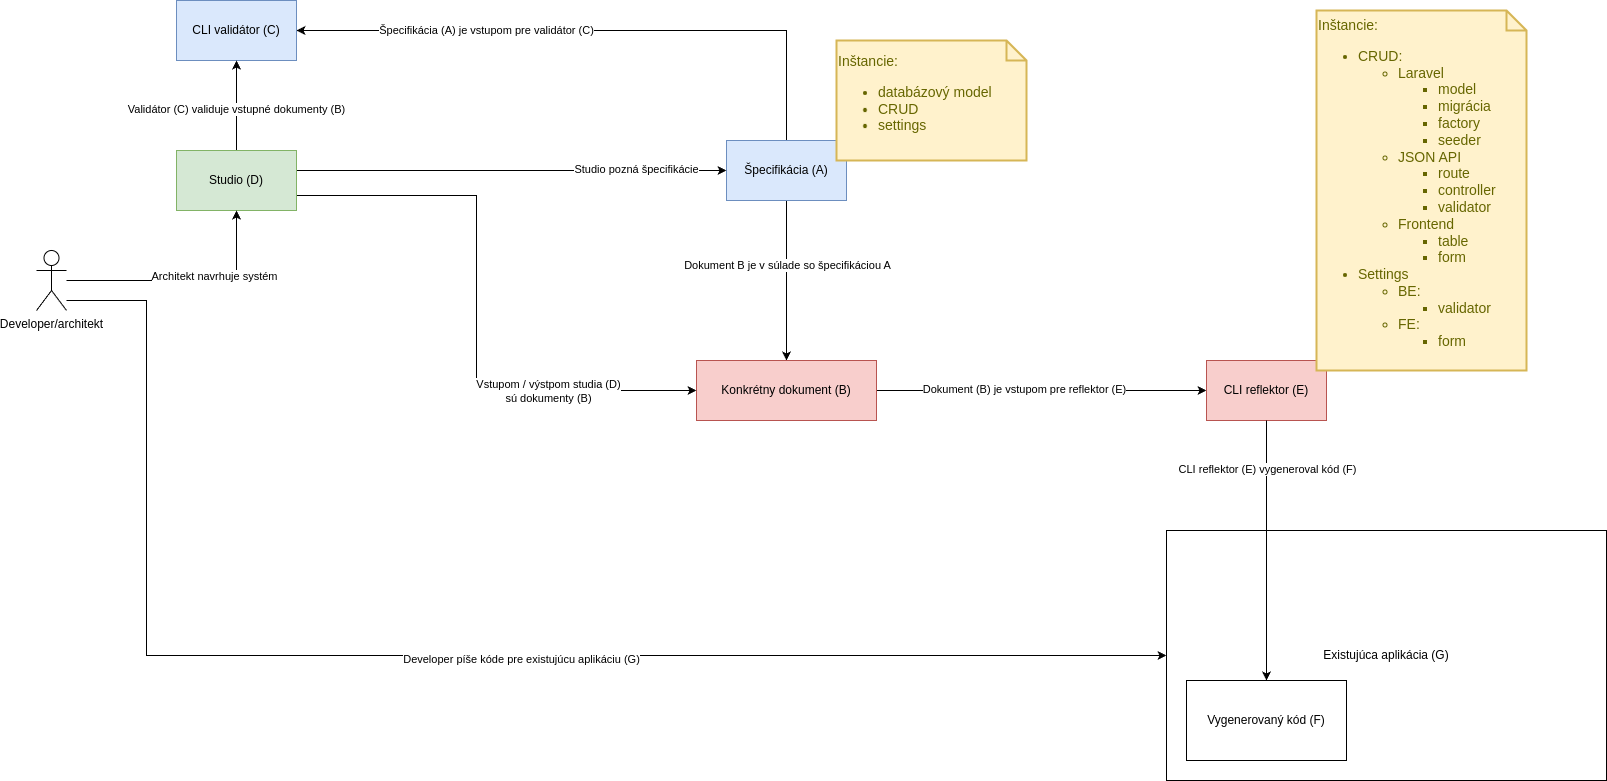

The diagram above was exported from draw.io. Its source (the exported page's mxGraphModel, read from the mxfile embedded in the PNG):
<mxGraphModel dx="3600" dy="2322" grid="1" gridSize="10" guides="1" tooltips="1" connect="1" arrows="1" fold="1" page="1" pageScale="1" pageWidth="827" pageHeight="1169" math="0" shadow="0">
  <root>
    <mxCell id="0" />
    <mxCell id="1" parent="0" />
    <mxCell id="LvjURrPGczvRHDhS5Xk9-12" style="edgeStyle=orthogonalEdgeStyle;rounded=0;orthogonalLoop=1;jettySize=auto;html=1;entryX=0.5;entryY=0;entryDx=0;entryDy=0;" edge="1" parent="1" source="LvjURrPGczvRHDhS5Xk9-1" target="LvjURrPGczvRHDhS5Xk9-2">
      <mxGeometry relative="1" as="geometry" />
    </mxCell>
    <mxCell id="LvjURrPGczvRHDhS5Xk9-13" value="Dokument B je v súlade so špecifikáciou A" style="edgeLabel;html=1;align=center;verticalAlign=middle;resizable=0;points=[];" vertex="1" connectable="0" parent="LvjURrPGczvRHDhS5Xk9-12">
      <mxGeometry x="-0.2" relative="1" as="geometry">
        <mxPoint as="offset" />
      </mxGeometry>
    </mxCell>
    <mxCell id="LvjURrPGczvRHDhS5Xk9-27" style="edgeStyle=orthogonalEdgeStyle;rounded=0;orthogonalLoop=1;jettySize=auto;html=1;entryX=1;entryY=0.5;entryDx=0;entryDy=0;" edge="1" parent="1" source="LvjURrPGczvRHDhS5Xk9-1" target="LvjURrPGczvRHDhS5Xk9-3">
      <mxGeometry relative="1" as="geometry">
        <Array as="points">
          <mxPoint x="-90" y="-180" />
        </Array>
      </mxGeometry>
    </mxCell>
    <mxCell id="LvjURrPGczvRHDhS5Xk9-28" value="Špecifikácia (A) je vstupom pre validátor (C)" style="edgeLabel;html=1;align=center;verticalAlign=middle;resizable=0;points=[];" vertex="1" connectable="0" parent="LvjURrPGczvRHDhS5Xk9-27">
      <mxGeometry x="0.3705" y="-1" relative="1" as="geometry">
        <mxPoint as="offset" />
      </mxGeometry>
    </mxCell>
    <mxCell id="LvjURrPGczvRHDhS5Xk9-1" value="Špecifikácia (A)" style="rounded=0;whiteSpace=wrap;html=1;fillColor=#dae8fc;strokeColor=#6c8ebf;" vertex="1" parent="1">
      <mxGeometry x="-150" y="-70" width="120" height="60" as="geometry" />
    </mxCell>
    <mxCell id="LvjURrPGczvRHDhS5Xk9-10" style="edgeStyle=orthogonalEdgeStyle;rounded=0;orthogonalLoop=1;jettySize=auto;html=1;" edge="1" parent="1" source="LvjURrPGczvRHDhS5Xk9-2" target="LvjURrPGczvRHDhS5Xk9-5">
      <mxGeometry relative="1" as="geometry" />
    </mxCell>
    <mxCell id="LvjURrPGczvRHDhS5Xk9-11" value="Dokument (B) je vstupom pre reflektor (E)" style="edgeLabel;html=1;align=center;verticalAlign=middle;resizable=0;points=[];" vertex="1" connectable="0" parent="LvjURrPGczvRHDhS5Xk9-10">
      <mxGeometry x="-0.1091" y="2" relative="1" as="geometry">
        <mxPoint as="offset" />
      </mxGeometry>
    </mxCell>
    <mxCell id="LvjURrPGczvRHDhS5Xk9-2" value="Konkrétny dokument (B)" style="rounded=0;whiteSpace=wrap;html=1;fillColor=#f8cecc;strokeColor=#b85450;" vertex="1" parent="1">
      <mxGeometry x="-180" y="150" width="180" height="60" as="geometry" />
    </mxCell>
    <mxCell id="LvjURrPGczvRHDhS5Xk9-3" value="CLI validátor (C)" style="rounded=0;whiteSpace=wrap;html=1;fillColor=#dae8fc;strokeColor=#6c8ebf;" vertex="1" parent="1">
      <mxGeometry x="-700" y="-210" width="120" height="60" as="geometry" />
    </mxCell>
    <mxCell id="LvjURrPGczvRHDhS5Xk9-19" style="edgeStyle=orthogonalEdgeStyle;rounded=0;orthogonalLoop=1;jettySize=auto;html=1;entryX=0;entryY=0.5;entryDx=0;entryDy=0;" edge="1" parent="1" source="LvjURrPGczvRHDhS5Xk9-4" target="LvjURrPGczvRHDhS5Xk9-1">
      <mxGeometry relative="1" as="geometry">
        <Array as="points">
          <mxPoint x="-440" y="-40" />
          <mxPoint x="-440" y="-40" />
        </Array>
      </mxGeometry>
    </mxCell>
    <mxCell id="LvjURrPGczvRHDhS5Xk9-20" value="Studio pozná špecifikácie" style="edgeLabel;html=1;align=center;verticalAlign=middle;resizable=0;points=[];" vertex="1" connectable="0" parent="LvjURrPGczvRHDhS5Xk9-19">
      <mxGeometry x="0.575" y="2" relative="1" as="geometry">
        <mxPoint as="offset" />
      </mxGeometry>
    </mxCell>
    <mxCell id="LvjURrPGczvRHDhS5Xk9-21" style="edgeStyle=orthogonalEdgeStyle;rounded=0;orthogonalLoop=1;jettySize=auto;html=1;entryX=0;entryY=0.5;entryDx=0;entryDy=0;exitX=1;exitY=0.75;exitDx=0;exitDy=0;" edge="1" parent="1" source="LvjURrPGczvRHDhS5Xk9-4" target="LvjURrPGczvRHDhS5Xk9-2">
      <mxGeometry relative="1" as="geometry">
        <Array as="points">
          <mxPoint x="-400" y="-15" />
          <mxPoint x="-400" y="180" />
        </Array>
      </mxGeometry>
    </mxCell>
    <mxCell id="LvjURrPGczvRHDhS5Xk9-22" value="Vstupom / výstpom studia (D)&lt;br&gt;sú dokumenty (B)" style="edgeLabel;html=1;align=center;verticalAlign=middle;resizable=0;points=[];" vertex="1" connectable="0" parent="LvjURrPGczvRHDhS5Xk9-21">
      <mxGeometry x="0.4978" relative="1" as="geometry">
        <mxPoint as="offset" />
      </mxGeometry>
    </mxCell>
    <mxCell id="LvjURrPGczvRHDhS5Xk9-25" style="edgeStyle=orthogonalEdgeStyle;rounded=0;orthogonalLoop=1;jettySize=auto;html=1;entryX=0.5;entryY=1;entryDx=0;entryDy=0;" edge="1" parent="1" source="LvjURrPGczvRHDhS5Xk9-4" target="LvjURrPGczvRHDhS5Xk9-3">
      <mxGeometry relative="1" as="geometry" />
    </mxCell>
    <mxCell id="LvjURrPGczvRHDhS5Xk9-29" value="Validátor (C) validuje vstupné dokumenty (B)" style="edgeLabel;html=1;align=center;verticalAlign=middle;resizable=0;points=[];" vertex="1" connectable="0" parent="LvjURrPGczvRHDhS5Xk9-25">
      <mxGeometry x="-0.0667" y="1" relative="1" as="geometry">
        <mxPoint as="offset" />
      </mxGeometry>
    </mxCell>
    <mxCell id="LvjURrPGczvRHDhS5Xk9-4" value="Studio (D)" style="rounded=0;whiteSpace=wrap;html=1;fillColor=#d5e8d4;strokeColor=#82b366;" vertex="1" parent="1">
      <mxGeometry x="-700" y="-60" width="120" height="60" as="geometry" />
    </mxCell>
    <mxCell id="LvjURrPGczvRHDhS5Xk9-5" value="CLI reflektor (E)" style="rounded=0;whiteSpace=wrap;html=1;fillColor=#f8cecc;strokeColor=#b85450;" vertex="1" parent="1">
      <mxGeometry x="330" y="150" width="120" height="60" as="geometry" />
    </mxCell>
    <mxCell id="LvjURrPGczvRHDhS5Xk9-7" value="Existujúca aplikácia (G)" style="rounded=0;whiteSpace=wrap;html=1;" vertex="1" parent="1">
      <mxGeometry x="290" y="320" width="440" height="250" as="geometry" />
    </mxCell>
    <mxCell id="LvjURrPGczvRHDhS5Xk9-6" value="Vygenerovaný kód (F)" style="rounded=0;whiteSpace=wrap;html=1;" vertex="1" parent="1">
      <mxGeometry x="310" y="470" width="160" height="80" as="geometry" />
    </mxCell>
    <mxCell id="LvjURrPGczvRHDhS5Xk9-8" style="edgeStyle=orthogonalEdgeStyle;rounded=0;orthogonalLoop=1;jettySize=auto;html=1;" edge="1" parent="1" source="LvjURrPGczvRHDhS5Xk9-5" target="LvjURrPGczvRHDhS5Xk9-6">
      <mxGeometry relative="1" as="geometry" />
    </mxCell>
    <mxCell id="LvjURrPGczvRHDhS5Xk9-9" value="CLI reflektor (E) vygeneroval kód (F)" style="edgeLabel;html=1;align=center;verticalAlign=middle;resizable=0;points=[];" vertex="1" connectable="0" parent="LvjURrPGczvRHDhS5Xk9-8">
      <mxGeometry x="-0.6286" relative="1" as="geometry">
        <mxPoint as="offset" />
      </mxGeometry>
    </mxCell>
    <mxCell id="LvjURrPGczvRHDhS5Xk9-17" style="edgeStyle=orthogonalEdgeStyle;rounded=0;orthogonalLoop=1;jettySize=auto;html=1;" edge="1" parent="1" source="LvjURrPGczvRHDhS5Xk9-14" target="LvjURrPGczvRHDhS5Xk9-4">
      <mxGeometry relative="1" as="geometry" />
    </mxCell>
    <mxCell id="LvjURrPGczvRHDhS5Xk9-18" value="Architekt navrhuje systém&lt;div&gt;&lt;br&gt;&lt;/div&gt;" style="edgeLabel;html=1;align=center;verticalAlign=middle;resizable=0;points=[];" vertex="1" connectable="0" parent="LvjURrPGczvRHDhS5Xk9-17">
      <mxGeometry x="0.2235" y="-2" relative="1" as="geometry">
        <mxPoint as="offset" />
      </mxGeometry>
    </mxCell>
    <mxCell id="LvjURrPGczvRHDhS5Xk9-23" style="edgeStyle=orthogonalEdgeStyle;rounded=0;orthogonalLoop=1;jettySize=auto;html=1;entryX=0;entryY=0.5;entryDx=0;entryDy=0;" edge="1" parent="1" source="LvjURrPGczvRHDhS5Xk9-14" target="LvjURrPGczvRHDhS5Xk9-7">
      <mxGeometry relative="1" as="geometry">
        <Array as="points">
          <mxPoint x="-730" y="90" />
          <mxPoint x="-730" y="445" />
        </Array>
      </mxGeometry>
    </mxCell>
    <mxCell id="LvjURrPGczvRHDhS5Xk9-24" value="Developer píše kóde pre existujúcu aplikáciu (G)" style="edgeLabel;html=1;align=center;verticalAlign=middle;resizable=0;points=[];" vertex="1" connectable="0" parent="LvjURrPGczvRHDhS5Xk9-23">
      <mxGeometry x="0.112" y="-3" relative="1" as="geometry">
        <mxPoint as="offset" />
      </mxGeometry>
    </mxCell>
    <mxCell id="LvjURrPGczvRHDhS5Xk9-14" value="Developer/architekt" style="shape=umlActor;verticalLabelPosition=bottom;verticalAlign=top;html=1;outlineConnect=0;" vertex="1" parent="1">
      <mxGeometry x="-840" y="40" width="30" height="60" as="geometry" />
    </mxCell>
    <mxCell id="LvjURrPGczvRHDhS5Xk9-31" value="Inštancie:&lt;div&gt;&lt;ul&gt;&lt;li&gt;databázový model&lt;/li&gt;&lt;li&gt;CRUD&lt;/li&gt;&lt;li&gt;settings&lt;/li&gt;&lt;/ul&gt;&lt;/div&gt;" style="shape=note;strokeWidth=2;fontSize=14;size=20;whiteSpace=wrap;html=1;fillColor=#fff2cc;strokeColor=#d6b656;fontColor=#666600;align=left;" vertex="1" parent="1">
      <mxGeometry x="-40" y="-170" width="190" height="120" as="geometry" />
    </mxCell>
    <mxCell id="LvjURrPGczvRHDhS5Xk9-32" value="Inštancie:&lt;div&gt;&lt;ul&gt;&lt;li&gt;CRUD:&lt;/li&gt;&lt;ul&gt;&lt;li&gt;Laravel&lt;/li&gt;&lt;ul&gt;&lt;li&gt;model&lt;/li&gt;&lt;li&gt;migrácia&lt;/li&gt;&lt;li&gt;factory&lt;/li&gt;&lt;li&gt;seeder&lt;/li&gt;&lt;/ul&gt;&lt;li&gt;JSON API&lt;/li&gt;&lt;ul&gt;&lt;li&gt;route&lt;/li&gt;&lt;li&gt;controller&lt;/li&gt;&lt;li&gt;validator&lt;/li&gt;&lt;/ul&gt;&lt;li&gt;Frontend&lt;/li&gt;&lt;ul&gt;&lt;li&gt;table&lt;/li&gt;&lt;li&gt;form&lt;/li&gt;&lt;/ul&gt;&lt;/ul&gt;&lt;li&gt;Settings&lt;/li&gt;&lt;ul&gt;&lt;li&gt;BE:&lt;/li&gt;&lt;ul&gt;&lt;li&gt;validator&lt;/li&gt;&lt;/ul&gt;&lt;li&gt;&lt;span style=&quot;background-color: transparent; color: light-dark(rgb(102, 102, 0), rgb(162, 162, 74));&quot;&gt;FE:&lt;/span&gt;&lt;/li&gt;&lt;ul&gt;&lt;li&gt;&lt;span style=&quot;background-color: transparent; color: light-dark(rgb(102, 102, 0), rgb(162, 162, 74));&quot;&gt;form&lt;/span&gt;&lt;/li&gt;&lt;/ul&gt;&lt;/ul&gt;&lt;/ul&gt;&lt;/div&gt;" style="shape=note;strokeWidth=2;fontSize=14;size=20;whiteSpace=wrap;html=1;fillColor=#fff2cc;strokeColor=#d6b656;fontColor=#666600;align=left;" vertex="1" parent="1">
      <mxGeometry x="440" y="-200" width="210" height="360" as="geometry" />
    </mxCell>
  </root>
</mxGraphModel>